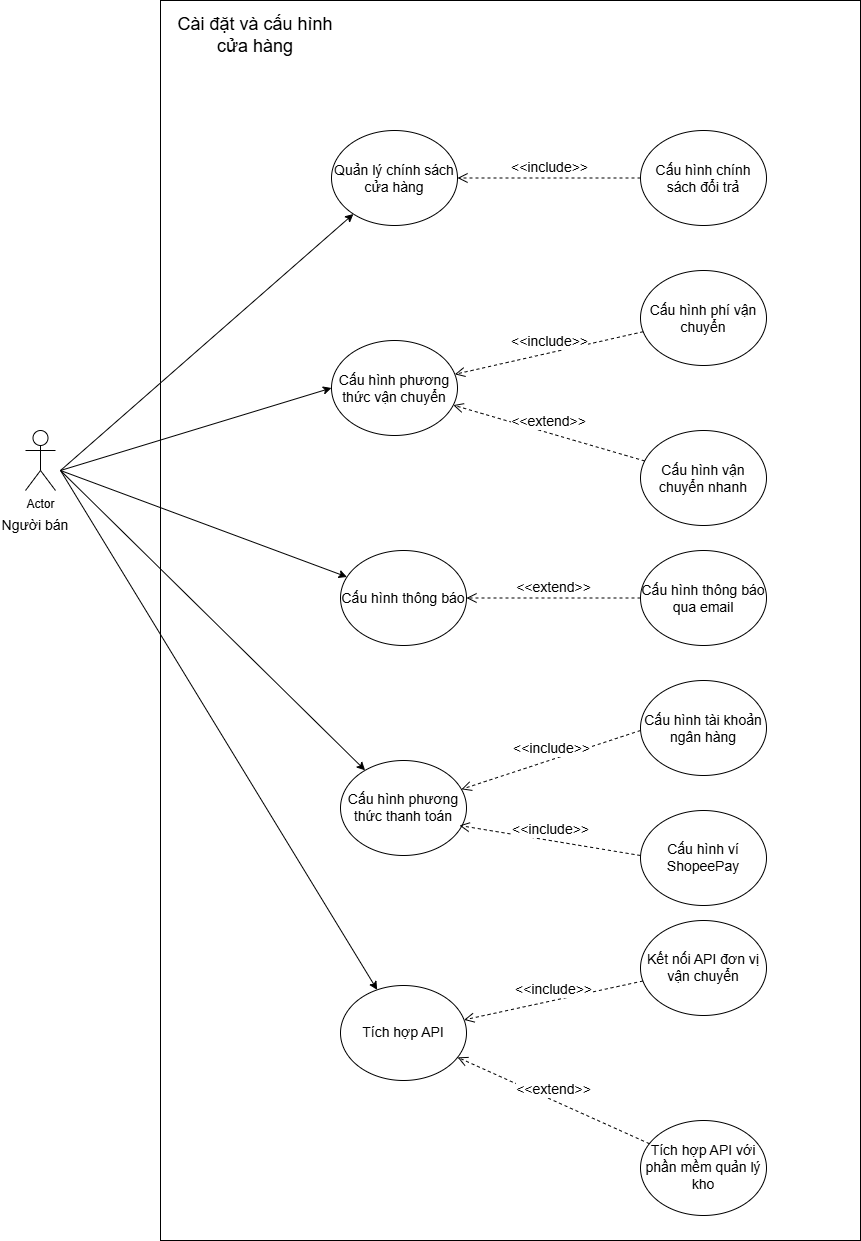

The diagram above was exported from draw.io. Its source (the exported page's mxGraphModel, read from the mxfile embedded in the PNG):
<mxGraphModel dx="1613" dy="1822" grid="1" gridSize="10" guides="1" tooltips="1" connect="1" arrows="1" fold="1" page="1" pageScale="1" pageWidth="827" pageHeight="1169" math="0" shadow="0">
  <root>
    <mxCell id="0" />
    <mxCell id="1" parent="0" />
    <mxCell id="uxsTDWl5dZd2v8daZEmr-2" value="" style="group" connectable="0" vertex="1" parent="1">
      <mxGeometry x="30" y="410" width="60" height="110" as="geometry" />
    </mxCell>
    <mxCell id="uxsTDWl5dZd2v8daZEmr-3" value="Actor" style="shape=umlActor;verticalLabelPosition=bottom;verticalAlign=top;html=1;outlineConnect=0;" vertex="1" parent="uxsTDWl5dZd2v8daZEmr-2">
      <mxGeometry x="15" width="30" height="60" as="geometry" />
    </mxCell>
    <mxCell id="uxsTDWl5dZd2v8daZEmr-4" value="&lt;font style=&quot;font-size: 14px;&quot;&gt;Người bán&lt;/font&gt;" style="text;html=1;align=center;verticalAlign=middle;whiteSpace=wrap;rounded=0;" vertex="1" parent="uxsTDWl5dZd2v8daZEmr-2">
      <mxGeometry x="-10" y="80" width="70" height="30" as="geometry" />
    </mxCell>
    <mxCell id="uxsTDWl5dZd2v8daZEmr-5" value="" style="whiteSpace=wrap;html=1;verticalAlign=top;" vertex="1" parent="1">
      <mxGeometry x="180" y="-20" width="700" height="1240" as="geometry" />
    </mxCell>
    <mxCell id="uxsTDWl5dZd2v8daZEmr-6" value="&lt;font style=&quot;font-size: 18px;&quot;&gt;Cài đặt và cấu hình cửa hàng&lt;/font&gt;" style="text;html=1;align=center;verticalAlign=middle;whiteSpace=wrap;rounded=0;container=1;" vertex="1" parent="1">
      <mxGeometry x="180" width="190" height="30" as="geometry" />
    </mxCell>
    <mxCell id="uxsTDWl5dZd2v8daZEmr-8" value="&lt;font style=&quot;font-size: 14px;&quot;&gt;Cấu hình phương thức vận chuyển&lt;/font&gt;" style="ellipse;whiteSpace=wrap;html=1;" vertex="1" parent="1">
      <mxGeometry x="351" y="320" width="126" height="95" as="geometry" />
    </mxCell>
    <mxCell id="uxsTDWl5dZd2v8daZEmr-12" value="&lt;font style=&quot;font-size: 14px;&quot;&gt;Quản lý chính sách cửa hàng&lt;/font&gt;" style="ellipse;whiteSpace=wrap;html=1;" vertex="1" parent="1">
      <mxGeometry x="351" y="110" width="126" height="95" as="geometry" />
    </mxCell>
    <mxCell id="uxsTDWl5dZd2v8daZEmr-13" value="&lt;font style=&quot;font-size: 14px;&quot;&gt;Cấu hình thông báo&lt;/font&gt;" style="ellipse;whiteSpace=wrap;html=1;" vertex="1" parent="1">
      <mxGeometry x="360" y="530" width="126" height="95" as="geometry" />
    </mxCell>
    <mxCell id="uxsTDWl5dZd2v8daZEmr-14" value="&lt;font style=&quot;font-size: 14px;&quot;&gt;Tích hợp API&lt;/font&gt;" style="ellipse;whiteSpace=wrap;html=1;" vertex="1" parent="1">
      <mxGeometry x="360" y="965" width="126" height="95" as="geometry" />
    </mxCell>
    <mxCell id="uxsTDWl5dZd2v8daZEmr-15" value="" style="endArrow=classic;html=1;rounded=0;" edge="1" parent="1" target="uxsTDWl5dZd2v8daZEmr-14">
      <mxGeometry width="50" height="50" relative="1" as="geometry">
        <mxPoint x="80" y="450" as="sourcePoint" />
        <mxPoint x="398" y="926" as="targetPoint" />
      </mxGeometry>
    </mxCell>
    <mxCell id="uxsTDWl5dZd2v8daZEmr-16" value="" style="endArrow=classic;html=1;rounded=0;" edge="1" parent="1" target="uxsTDWl5dZd2v8daZEmr-13">
      <mxGeometry width="50" height="50" relative="1" as="geometry">
        <mxPoint x="80" y="450" as="sourcePoint" />
        <mxPoint x="392" y="661" as="targetPoint" />
      </mxGeometry>
    </mxCell>
    <mxCell id="uxsTDWl5dZd2v8daZEmr-18" value="" style="endArrow=classic;html=1;rounded=0;entryX=0;entryY=0.5;entryDx=0;entryDy=0;" edge="1" parent="1" target="uxsTDWl5dZd2v8daZEmr-8">
      <mxGeometry width="50" height="50" relative="1" as="geometry">
        <mxPoint x="80" y="450" as="sourcePoint" />
        <mxPoint x="346" y="397" as="targetPoint" />
      </mxGeometry>
    </mxCell>
    <mxCell id="uxsTDWl5dZd2v8daZEmr-19" value="" style="endArrow=classic;html=1;rounded=0;" edge="1" parent="1" target="uxsTDWl5dZd2v8daZEmr-12">
      <mxGeometry width="50" height="50" relative="1" as="geometry">
        <mxPoint x="80" y="450" as="sourcePoint" />
        <mxPoint x="331" y="170" as="targetPoint" />
      </mxGeometry>
    </mxCell>
    <mxCell id="uxsTDWl5dZd2v8daZEmr-20" value="&lt;font style=&quot;font-size: 14px;&quot;&gt;Cấu hình phí vận chuyển&lt;/font&gt;" style="ellipse;whiteSpace=wrap;html=1;" vertex="1" parent="1">
      <mxGeometry x="660" y="250" width="126" height="95" as="geometry" />
    </mxCell>
    <mxCell id="uxsTDWl5dZd2v8daZEmr-21" value="&lt;font style=&quot;font-size: 14px;&quot;&gt;&amp;lt;&amp;lt;include&amp;gt;&amp;gt;&lt;/font&gt;" style="html=1;verticalAlign=bottom;endArrow=open;dashed=1;endSize=8;curved=0;rounded=0;" edge="1" parent="1" source="uxsTDWl5dZd2v8daZEmr-20" target="uxsTDWl5dZd2v8daZEmr-8">
      <mxGeometry relative="1" as="geometry">
        <mxPoint x="640" y="380" as="sourcePoint" />
        <mxPoint x="474" y="350" as="targetPoint" />
      </mxGeometry>
    </mxCell>
    <mxCell id="uxsTDWl5dZd2v8daZEmr-22" value="&lt;font style=&quot;font-size: 14px;&quot;&gt;Cấu hình chính sách đổi trả&lt;/font&gt;" style="ellipse;whiteSpace=wrap;html=1;" vertex="1" parent="1">
      <mxGeometry x="660" y="110" width="126" height="95" as="geometry" />
    </mxCell>
    <mxCell id="uxsTDWl5dZd2v8daZEmr-23" value="&lt;font style=&quot;font-size: 14px;&quot;&gt;&amp;lt;&amp;lt;include&amp;gt;&amp;gt;&lt;/font&gt;" style="html=1;verticalAlign=bottom;endArrow=open;dashed=1;endSize=8;curved=0;rounded=0;" edge="1" parent="1" source="uxsTDWl5dZd2v8daZEmr-22" target="uxsTDWl5dZd2v8daZEmr-12">
      <mxGeometry relative="1" as="geometry">
        <mxPoint x="660" y="156" as="sourcePoint" />
        <mxPoint x="477" y="159" as="targetPoint" />
      </mxGeometry>
    </mxCell>
    <mxCell id="uxsTDWl5dZd2v8daZEmr-24" value="&lt;font style=&quot;font-size: 14px;&quot;&gt;Cấu hình thông báo qua email&lt;/font&gt;" style="ellipse;whiteSpace=wrap;html=1;" vertex="1" parent="1">
      <mxGeometry x="660" y="530" width="126" height="95" as="geometry" />
    </mxCell>
    <mxCell id="uxsTDWl5dZd2v8daZEmr-25" value="&lt;font style=&quot;font-size: 14px;&quot;&gt;&amp;lt;&amp;lt;extend&amp;gt;&amp;gt;&lt;/font&gt;" style="html=1;verticalAlign=bottom;endArrow=open;dashed=1;endSize=8;curved=0;rounded=0;" edge="1" parent="1" source="uxsTDWl5dZd2v8daZEmr-24" target="uxsTDWl5dZd2v8daZEmr-13">
      <mxGeometry relative="1" as="geometry">
        <mxPoint x="660" y="585" as="sourcePoint" />
        <mxPoint x="477" y="588" as="targetPoint" />
      </mxGeometry>
    </mxCell>
    <mxCell id="uxsTDWl5dZd2v8daZEmr-26" value="&lt;font style=&quot;font-size: 14px;&quot;&gt;Cấu hình vận chuyển nhanh&lt;/font&gt;" style="ellipse;whiteSpace=wrap;html=1;" vertex="1" parent="1">
      <mxGeometry x="660" y="410" width="126" height="95" as="geometry" />
    </mxCell>
    <mxCell id="uxsTDWl5dZd2v8daZEmr-27" value="&lt;font style=&quot;font-size: 14px;&quot;&gt;&amp;lt;&amp;lt;extend&amp;gt;&amp;gt;&lt;/font&gt;" style="html=1;verticalAlign=bottom;endArrow=open;dashed=1;endSize=8;curved=0;rounded=0;" edge="1" parent="1" source="uxsTDWl5dZd2v8daZEmr-26" target="uxsTDWl5dZd2v8daZEmr-8">
      <mxGeometry relative="1" as="geometry">
        <mxPoint x="660" y="462" as="sourcePoint" />
        <mxPoint x="471" y="505" as="targetPoint" />
      </mxGeometry>
    </mxCell>
    <mxCell id="uxsTDWl5dZd2v8daZEmr-28" value="&lt;font style=&quot;font-size: 14px;&quot;&gt;Kết nối API đơn vị vận chuyển&lt;/font&gt;" style="ellipse;whiteSpace=wrap;html=1;" vertex="1" parent="1">
      <mxGeometry x="660" y="900" width="126" height="95" as="geometry" />
    </mxCell>
    <mxCell id="uxsTDWl5dZd2v8daZEmr-29" value="&lt;font style=&quot;font-size: 14px;&quot;&gt;Tích hợp API với phần mềm quản lý kho&lt;/font&gt;" style="ellipse;whiteSpace=wrap;html=1;" vertex="1" parent="1">
      <mxGeometry x="660" y="1100" width="126" height="95" as="geometry" />
    </mxCell>
    <mxCell id="uxsTDWl5dZd2v8daZEmr-30" value="&lt;font style=&quot;font-size: 14px;&quot;&gt;&amp;lt;&amp;lt;extend&amp;gt;&amp;gt;&lt;/font&gt;" style="html=1;verticalAlign=bottom;endArrow=open;dashed=1;endSize=8;curved=0;rounded=0;" edge="1" parent="1" source="uxsTDWl5dZd2v8daZEmr-29" target="uxsTDWl5dZd2v8daZEmr-14">
      <mxGeometry relative="1" as="geometry">
        <mxPoint x="684" y="910" as="sourcePoint" />
        <mxPoint x="510" y="910" as="targetPoint" />
      </mxGeometry>
    </mxCell>
    <mxCell id="uxsTDWl5dZd2v8daZEmr-31" value="&lt;font style=&quot;font-size: 14px;&quot;&gt;&amp;lt;&amp;lt;include&amp;gt;&amp;gt;&lt;/font&gt;" style="html=1;verticalAlign=bottom;endArrow=open;dashed=1;endSize=8;curved=0;rounded=0;" edge="1" parent="1" source="uxsTDWl5dZd2v8daZEmr-28" target="uxsTDWl5dZd2v8daZEmr-14">
      <mxGeometry relative="1" as="geometry">
        <mxPoint x="670" y="720" as="sourcePoint" />
        <mxPoint x="481" y="763" as="targetPoint" />
      </mxGeometry>
    </mxCell>
    <mxCell id="uxsTDWl5dZd2v8daZEmr-32" value="&lt;font style=&quot;font-size: 14px;&quot;&gt;Cấu hình phương thức thanh toán&lt;/font&gt;" style="ellipse;whiteSpace=wrap;html=1;" vertex="1" parent="1">
      <mxGeometry x="360" y="740" width="126" height="95" as="geometry" />
    </mxCell>
    <mxCell id="uxsTDWl5dZd2v8daZEmr-33" value="" style="endArrow=classic;html=1;rounded=0;" edge="1" parent="1" target="uxsTDWl5dZd2v8daZEmr-32">
      <mxGeometry width="50" height="50" relative="1" as="geometry">
        <mxPoint x="80" y="450" as="sourcePoint" />
        <mxPoint x="370" y="776" as="targetPoint" />
      </mxGeometry>
    </mxCell>
    <mxCell id="uxsTDWl5dZd2v8daZEmr-34" value="&lt;font style=&quot;font-size: 14px;&quot;&gt;Cấu hình tài khoản ngân hàng&lt;/font&gt;" style="ellipse;whiteSpace=wrap;html=1;" vertex="1" parent="1">
      <mxGeometry x="660" y="660" width="126" height="95" as="geometry" />
    </mxCell>
    <mxCell id="uxsTDWl5dZd2v8daZEmr-35" value="&lt;font style=&quot;font-size: 14px;&quot;&gt;Cấu hình ví ShopeePay&lt;/font&gt;" style="ellipse;whiteSpace=wrap;html=1;" vertex="1" parent="1">
      <mxGeometry x="660" y="790" width="126" height="95" as="geometry" />
    </mxCell>
    <mxCell id="uxsTDWl5dZd2v8daZEmr-36" value="&lt;font style=&quot;font-size: 14px;&quot;&gt;&amp;lt;&amp;lt;include&amp;gt;&amp;gt;&lt;/font&gt;" style="html=1;verticalAlign=bottom;endArrow=open;dashed=1;endSize=8;curved=0;rounded=0;" edge="1" parent="1" target="uxsTDWl5dZd2v8daZEmr-32">
      <mxGeometry relative="1" as="geometry">
        <mxPoint x="660" y="710" as="sourcePoint" />
        <mxPoint x="482" y="748" as="targetPoint" />
      </mxGeometry>
    </mxCell>
    <mxCell id="uxsTDWl5dZd2v8daZEmr-38" value="&lt;font style=&quot;font-size: 14px;&quot;&gt;&amp;lt;&amp;lt;include&amp;gt;&amp;gt;&lt;/font&gt;" style="html=1;verticalAlign=bottom;endArrow=open;dashed=1;endSize=8;curved=0;rounded=0;entryX=0.944;entryY=0.684;entryDx=0;entryDy=0;entryPerimeter=0;" edge="1" parent="1" target="uxsTDWl5dZd2v8daZEmr-32">
      <mxGeometry relative="1" as="geometry">
        <mxPoint x="660" y="835" as="sourcePoint" />
        <mxPoint x="481" y="894" as="targetPoint" />
      </mxGeometry>
    </mxCell>
  </root>
</mxGraphModel>